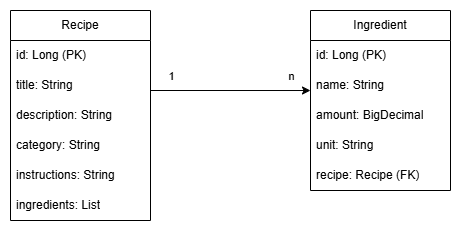

The diagram above was exported from draw.io. Its source (the exported page's mxGraphModel, read from the mxfile embedded in the PNG):
<mxGraphModel dx="934" dy="662" grid="1" gridSize="10" guides="1" tooltips="1" connect="1" arrows="1" fold="1" page="1" pageScale="1" pageWidth="827" pageHeight="1169" math="0" shadow="0">
  <root>
    <mxCell id="0" />
    <mxCell id="1" parent="0" />
    <mxCell id="xc5MtWNFWkHaBpTTQWNI-13" parent="1" style="swimlane;fontStyle=0;childLayout=stackLayout;horizontal=1;startSize=30;horizontalStack=0;resizeParent=1;resizeParentMax=0;resizeLast=0;collapsible=1;marginBottom=0;whiteSpace=wrap;html=1;" value="Ingredient" vertex="1">
      <mxGeometry height="180" width="140" x="340" y="200" as="geometry" />
    </mxCell>
    <mxCell id="xc5MtWNFWkHaBpTTQWNI-14" parent="xc5MtWNFWkHaBpTTQWNI-13" style="text;strokeColor=none;fillColor=none;align=left;verticalAlign=middle;spacingLeft=4;spacingRight=4;overflow=hidden;points=[[0,0.5],[1,0.5]];portConstraint=eastwest;rotatable=0;whiteSpace=wrap;html=1;" value="id: Long (PK)" vertex="1">
      <mxGeometry height="30" width="140" y="30" as="geometry" />
    </mxCell>
    <mxCell id="xc5MtWNFWkHaBpTTQWNI-15" parent="xc5MtWNFWkHaBpTTQWNI-13" style="text;strokeColor=none;fillColor=none;align=left;verticalAlign=middle;spacingLeft=4;spacingRight=4;overflow=hidden;points=[[0,0.5],[1,0.5]];portConstraint=eastwest;rotatable=0;whiteSpace=wrap;html=1;" value="name: String" vertex="1">
      <mxGeometry height="30" width="140" y="60" as="geometry" />
    </mxCell>
    <mxCell id="xc5MtWNFWkHaBpTTQWNI-16" parent="xc5MtWNFWkHaBpTTQWNI-13" style="text;strokeColor=none;fillColor=none;align=left;verticalAlign=middle;spacingLeft=4;spacingRight=4;overflow=hidden;points=[[0,0.5],[1,0.5]];portConstraint=eastwest;rotatable=0;whiteSpace=wrap;html=1;" value="amount: BigDecimal" vertex="1">
      <mxGeometry height="30" width="140" y="90" as="geometry" />
    </mxCell>
    <mxCell id="xc5MtWNFWkHaBpTTQWNI-21" parent="xc5MtWNFWkHaBpTTQWNI-13" style="text;strokeColor=none;fillColor=none;align=left;verticalAlign=middle;spacingLeft=4;spacingRight=4;overflow=hidden;points=[[0,0.5],[1,0.5]];portConstraint=eastwest;rotatable=0;whiteSpace=wrap;html=1;" value="unit: String" vertex="1">
      <mxGeometry height="30" width="140" y="120" as="geometry" />
    </mxCell>
    <mxCell id="xc5MtWNFWkHaBpTTQWNI-20" parent="xc5MtWNFWkHaBpTTQWNI-13" style="text;strokeColor=none;fillColor=none;align=left;verticalAlign=middle;spacingLeft=4;spacingRight=4;overflow=hidden;points=[[0,0.5],[1,0.5]];portConstraint=eastwest;rotatable=0;whiteSpace=wrap;html=1;" value="recipe: Recipe (FK)" vertex="1">
      <mxGeometry height="30" width="140" y="150" as="geometry" />
    </mxCell>
    <mxCell id="xc5MtWNFWkHaBpTTQWNI-27" edge="1" parent="1" style="edgeStyle=orthogonalEdgeStyle;rounded=0;orthogonalLoop=1;jettySize=auto;html=1;exitX=1;exitY=0.5;exitDx=0;exitDy=0;entryX=0;entryY=0.667;entryDx=0;entryDy=0;entryPerimeter=0;" target="xc5MtWNFWkHaBpTTQWNI-15">
      <mxGeometry relative="1" as="geometry">
        <mxPoint x="180" y="280" as="sourcePoint" />
        <mxPoint x="280" y="280" as="targetPoint" />
      </mxGeometry>
    </mxCell>
    <mxCell id="xc5MtWNFWkHaBpTTQWNI-30" connectable="0" parent="xc5MtWNFWkHaBpTTQWNI-27" style="edgeLabel;html=1;align=center;verticalAlign=middle;resizable=0;points=[];" value="1" vertex="1">
      <mxGeometry relative="1" x="-0.0916" y="5" as="geometry">
        <mxPoint x="-53" y="-10" as="offset" />
      </mxGeometry>
    </mxCell>
    <mxCell id="xc5MtWNFWkHaBpTTQWNI-31" connectable="0" parent="xc5MtWNFWkHaBpTTQWNI-27" style="edgeLabel;html=1;align=center;verticalAlign=middle;resizable=0;points=[];" value="n" vertex="1">
      <mxGeometry relative="1" x="0.0137" y="1" as="geometry">
        <mxPoint x="59" y="-14" as="offset" />
      </mxGeometry>
    </mxCell>
    <mxCell id="ZUkvjNqOTLqdY6OGcG_t-1" parent="1" style="swimlane;fontStyle=0;childLayout=stackLayout;horizontal=1;startSize=30;horizontalStack=0;resizeParent=1;resizeParentMax=0;resizeLast=0;collapsible=1;marginBottom=0;whiteSpace=wrap;html=1;" value="Recipe" vertex="1">
      <mxGeometry height="210" width="140" x="40" y="200" as="geometry" />
    </mxCell>
    <mxCell id="ZUkvjNqOTLqdY6OGcG_t-2" parent="ZUkvjNqOTLqdY6OGcG_t-1" style="text;strokeColor=none;fillColor=none;align=left;verticalAlign=middle;spacingLeft=4;spacingRight=4;overflow=hidden;points=[[0,0.5],[1,0.5]];portConstraint=eastwest;rotatable=0;whiteSpace=wrap;html=1;" value="id: Long (PK)" vertex="1">
      <mxGeometry height="30" width="140" y="30" as="geometry" />
    </mxCell>
    <mxCell id="ZUkvjNqOTLqdY6OGcG_t-3" parent="ZUkvjNqOTLqdY6OGcG_t-1" style="text;strokeColor=none;fillColor=none;align=left;verticalAlign=middle;spacingLeft=4;spacingRight=4;overflow=hidden;points=[[0,0.5],[1,0.5]];portConstraint=eastwest;rotatable=0;whiteSpace=wrap;html=1;" value="title: String" vertex="1">
      <mxGeometry height="30" width="140" y="60" as="geometry" />
    </mxCell>
    <mxCell id="ZUkvjNqOTLqdY6OGcG_t-4" parent="ZUkvjNqOTLqdY6OGcG_t-1" style="text;strokeColor=none;fillColor=none;align=left;verticalAlign=middle;spacingLeft=4;spacingRight=4;overflow=hidden;points=[[0,0.5],[1,0.5]];portConstraint=eastwest;rotatable=0;whiteSpace=wrap;html=1;" value="description: String" vertex="1">
      <mxGeometry height="30" width="140" y="90" as="geometry" />
    </mxCell>
    <mxCell id="ZUkvjNqOTLqdY6OGcG_t-5" parent="ZUkvjNqOTLqdY6OGcG_t-1" style="text;strokeColor=none;fillColor=none;align=left;verticalAlign=middle;spacingLeft=4;spacingRight=4;overflow=hidden;points=[[0,0.5],[1,0.5]];portConstraint=eastwest;rotatable=0;whiteSpace=wrap;html=1;" value="category: String" vertex="1">
      <mxGeometry height="30" width="140" y="120" as="geometry" />
    </mxCell>
    <mxCell id="ZUkvjNqOTLqdY6OGcG_t-6" parent="ZUkvjNqOTLqdY6OGcG_t-1" style="text;strokeColor=none;fillColor=none;align=left;verticalAlign=middle;spacingLeft=4;spacingRight=4;overflow=hidden;points=[[0,0.5],[1,0.5]];portConstraint=eastwest;rotatable=0;whiteSpace=wrap;html=1;" value="instructions: String" vertex="1">
      <mxGeometry height="30" width="140" y="150" as="geometry" />
    </mxCell>
    <mxCell id="ZUkvjNqOTLqdY6OGcG_t-7" parent="ZUkvjNqOTLqdY6OGcG_t-1" style="text;strokeColor=none;fillColor=none;align=left;verticalAlign=middle;spacingLeft=4;spacingRight=4;overflow=hidden;points=[[0,0.5],[1,0.5]];portConstraint=eastwest;rotatable=0;whiteSpace=wrap;html=1;" value="ingredients: List" vertex="1">
      <mxGeometry height="30" width="140" y="180" as="geometry" />
    </mxCell>
  </root>
</mxGraphModel>